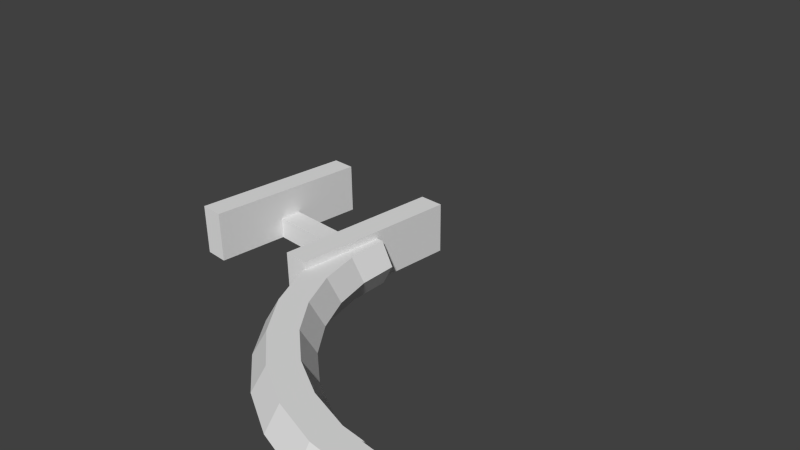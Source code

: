 # Source: hanger.blend  (saved by Blender 2.63.17; exported with 4.5.12 LTS)
import bpy
from mathutils import Matrix  # noqa: F401  (used for matrix-valued properties, if any)

bpy.ops.wm.read_factory_settings(use_empty=True)
scene = bpy.context.scene
scene.name = 'Scene'

# ---- collections
col_collection_1 = bpy.data.collections.new('Collection 1'); scene.collection.children.link(col_collection_1)

# ---- world
world_world = bpy.data.worlds.new('World'); scene.world = world_world
world_world.color = (0.05088, 0.05088, 0.05088)
world_world.use_sun_shadow = False
world_world.sun_shadow_jitter_overblur = 0.0
world_world.cycles.sampling_method = 'MANUAL'
world_world.cycles.sample_map_resolution = 256

# ---- cameras
cam_camera = bpy.data.cameras.new('Camera')
cam_camera.clip_end = 100.0
cam_camera.lens = 35.0
cam_camera.sensor_width = 32.0
cam_camera.sensor_height = 18.0
cam_camera.ortho_scale = 7.314
cam_camera.dof.focus_distance = 0.0
cam_camera.dof.aperture_fstop = 128.0

# ---- meshes
me_hanger_hook = bpy.data.meshes.new('Hanger Hook')
me_hanger_hook.from_pydata([(60.34, 31.82, -0.5), (57.0, 31.82, -0.5), (60.16, 30.08, 2.531), (57.0, 30.08, 2.531), (60.16, 30.08, -3.531), (57.0, 30.08, -3.531), (66.89, 30.43, -0.5), (66.35, 28.77, 2.531), (59.8, 26.6, 2.531), (57.0, 26.6, 2.531), (65.27, 25.44, 2.531), (70.38, 23.17, 2.531), (74.9, 19.88, 2.531), (84.63, 12.3, 2.531), (78.64, 15.72, 2.531), (86.59, 6.289, 2.531), (81.44, 10.88, 2.531), (87.25, 1.937e-14, 2.531), (83.17, 5.562, 2.531), (86.59, -6.289, 2.531), (83.75, 1.86e-14, 2.531), (84.63, -12.3, 2.531), (83.17, -5.562, 2.531), (81.47, -17.78, 2.531), (81.44, -10.88, 2.531), (77.24, -22.48, 2.531), (78.64, -15.72, 2.531), (72.12, -26.2, 2.531), (74.9, -19.88, 2.531), (66.35, -28.77, 2.531), (70.38, -23.17, 2.531), (58.0, -30.08, 2.531), (65.27, -25.44, 2.531), (59.8, -26.6, 2.531), (57.0, -26.75, 2.531), (57.0, -26.6, 2.531), (58.0, -26.75, 2.531), (60.16, -30.08, 2.531), (81.47, 17.78, 2.531), (77.24, 22.48, 2.531), (72.12, 26.2, 2.531), (57.0, 26.6, -3.531), (57.0, 24.86, -0.5), (66.35, 28.77, -3.531), (72.12, 26.2, -3.531), (77.24, 22.48, -3.531), (81.47, 17.78, -3.531), (74.9, 19.88, -3.531), (84.63, 12.3, -3.531), (81.44, 10.88, -3.531), (86.59, 6.289, -3.531), (83.17, 5.562, -3.531), (87.25, 1.937e-14, -3.531), (83.75, 1.86e-14, -3.531), (86.59, -6.289, -3.531), (83.17, -5.562, -3.531), (84.63, -12.3, -3.531), (81.44, -10.88, -3.531), (81.47, -17.78, -3.531), (78.64, -15.72, -3.531), (77.24, -22.48, -3.531), (74.9, -19.88, -3.531), (72.12, -26.2, -3.531), (70.38, -23.17, -3.531), (66.35, -28.77, -3.531), (65.27, -25.44, -3.531), (60.16, -30.08, -3.531), (58.0, -26.75, -3.531), (58.0, -30.08, -3.531), (59.8, -26.6, -3.531), (57.0, -26.6, -3.531), (59.8, 26.6, -3.531), (78.64, 15.72, -3.531), (70.38, 23.17, -3.531), (65.27, 25.44, -3.531), (57.0, -26.75, -3.531), (73.0, 27.71, -0.5), (78.41, 23.78, -0.5), (82.89, 18.81, -0.5), (86.23, 13.02, -0.5), (88.3, 6.653, -0.5), (89.0, 1.976e-14, -0.5), (88.3, -6.653, -0.5), (86.23, -13.02, -0.5), (82.89, -18.81, -0.5), (78.41, -23.78, -0.5), (73.0, -27.71, -0.5), (66.89, -30.43, -0.5), (60.34, -31.82, -0.5), (58.0, -31.82, -0.5), (58.0, -32.0, -0.5), (58.0, -26.75, -3.531), (58.0, -30.25, 2.531), (58.0, -30.25, -3.531), (58.0, -26.75, 2.531), (28.5, -25.0, -0.5), (28.5, -26.75, 2.531), (57.0, -25.0, -0.5), (27.5, -26.75, 2.531), (27.5, -26.75, 2.531), (57.0, -24.86, -0.5), (59.61, -24.86, -0.5), (64.73, -23.78, -0.5), (69.5, -21.65, -0.5), (73.73, -18.58, -0.5), (77.23, -14.69, -0.5), (79.84, -10.17, -0.5), (81.45, -5.198, -0.5), (82.0, 1.821e-14, -0.5), (81.45, 5.198, -0.5), (79.84, 10.17, -0.5), (77.23, 14.69, -0.5), (73.73, 18.58, -0.5), (69.5, 21.65, -0.5), (64.73, 23.78, -0.5), (59.61, 24.86, -0.5), (28.5, -26.75, -3.531), (27.5, -26.75, -3.531), (27.5, -26.75, -3.531), (27.5, -30.25, -3.531), (27.5, -32.0, -0.5), (27.5, -30.25, 2.531), (27.5, -30.08, -3.531), (27.5, -30.08, 2.531), (27.5, -31.82, -0.5), (2.335, -5.562, 2.531), (1.75, 7.598e-16, 2.531), (0.75, 5.377e-16, 2.531), (0.8652, -12.3, 2.531), (0.75, -11.5, 2.531), (0.6041, -11.5, 2.531), (4.027, -17.78, 2.531), (28.5, -26.6, 2.531), (6.859, -15.72, 2.531), (4.063, -10.88, 2.531), (8.259, -22.48, 2.531), (10.6, -19.88, 2.531), (13.38, -26.2, 2.531), (20.23, -25.44, 2.531), (15.12, -23.17, 2.531), (19.15, -28.77, 2.531), (25.7, -26.6, 2.531), (25.34, -30.08, 2.531), (28.5, -24.86, -0.5), (28.5, -26.6, -3.531), (1.75, 1.74e-17, -3.531), (2.335, -5.562, -3.531), (-1.0, -5.932e-16, -3.531), (4.063, -10.88, -3.531), (8.259, -22.48, -3.531), (20.23, -25.44, -3.531), (15.12, -23.17, -3.531), (25.7, -26.6, -3.531), (25.34, -30.08, -3.531), (19.15, -28.77, -3.531), (10.6, -19.88, -3.531), (13.38, -26.2, -3.531), (6.859, -15.72, -3.531), (4.027, -17.78, -3.531), (0.8652, -12.3, -3.531), (-1.0, -1.5, -3.531), (-1.089, -6.289, -3.531), (-1.592, -1.5, -3.531), (25.16, -31.82, -0.5), (4.046, -5.198, -0.5), (3.5, 7.772e-16, -0.5), (5.661, -10.17, -0.5), (8.275, -14.69, -0.5), (11.77, -18.58, -0.5), (16.0, -21.65, -0.5), (20.77, -23.78, -0.5), (25.89, -24.86, -0.5), (18.61, -30.43, -0.5), (12.5, -27.71, -0.5), (7.088, -23.78, -0.5), (2.611, -18.81, -0.5), (-0.7335, -13.02, -0.5), (-0.8136, -11.5, 0.183), (0.75, -11.5, 3.5), (-2.75, -11.5, 3.5), (-2.75, -11.5, -3.5), (-1.226, -11.5, -0.5), (0.5854, -11.5, -3.5), (0.3438, -11.5, -3.1), (0.75, 11.5, 3.5), (0.75, -2.008e-16, -3.5), (0.75, 11.5, -3.5), (-1.0, -5.894e-16, -3.5), (-1.0, 1.5, -3.55), (-1.0, 1.5, -3.5), (-1.0, -1.5, -3.55), (-3.313, -1.5, -0.55), (-17.75, -1.5, -0.55), (-17.75, -1.5, -3.5), (-2.75, -1.5, -3.5), (-18.0, -1.5, -3.5), (-18.0, -1.5, -3.55), (-1.61, -1.5, -3.5), (-2.925, -1.5, -1.223), (-2.75, -1.5, -1.526), (-1.114, -6.225, -3.5), (-1.106, -6.293, -3.5), (-2.75, 11.5, 3.5), (-2.75, -6.332, -0.3537), (-2.75, -4.515e-16, 0.799), (-2.75, -1.956, -1.443), (-2.75, 1.5, -0.55), (-2.75, 11.5, -3.5), (-2.75, 1.5, -3.5), (-2.75, -6.642, -0.5898), (-2.75, -6.642, -0.4102), (-2.75, -6.809, -0.5), (-2.75, -6.731, -0.5419), (-2.75, -6.167e-16, -0.55), (-17.75, 1.5, -0.55), (-17.75, 1.5, -3.5), (-18.0, 1.5, -3.55), (-18.0, 1.5, -3.5), (-3.471, -7.769e-16, -0.55), (-3.46, -0.1037, -0.55), (-3.5, -7.772e-16, -0.5), (-2.801, -6.653, -0.5), (-21.25, 11.5, -3.5), (-17.75, 11.5, -3.5), (-21.25, -11.5, -3.5), (-17.75, -11.5, -3.5), (-17.75, 11.5, 3.5), (-17.75, -11.5, 3.5), (-21.25, 11.5, 3.5), (-21.25, -11.5, 3.5)], [], [(0, 1, 2), (2, 1, 3), (0, 4, 1), (1, 4, 5), (4, 0, 6), (6, 0, 7), (7, 0, 2), (7, 2, 3), (8, 7, 9), (9, 7, 3), (10, 7, 8), (11, 7, 10), (12, 7, 11), (13, 7, 12), (13, 12, 14), (15, 14, 16), (17, 16, 18), (19, 18, 20), (21, 20, 22), (23, 22, 24), (25, 24, 26), (27, 26, 28), (29, 28, 30), (31, 30, 32), (31, 32, 33), (34, 33, 35), (36, 33, 34), (31, 33, 36), (37, 30, 31), (29, 30, 37), (27, 28, 29), (25, 26, 27), (23, 24, 25), (21, 22, 23), (19, 20, 21), (17, 18, 19), (15, 16, 17), (13, 14, 15), (38, 7, 13), (39, 7, 38), (40, 7, 39), (41, 42, 5), (5, 42, 9), (5, 9, 3), (5, 3, 1), (4, 43, 5), (5, 43, 44), (5, 44, 45), (5, 45, 46), (47, 46, 48), (49, 48, 50), (51, 50, 52), (53, 52, 54), (55, 54, 56), (57, 56, 58), (59, 58, 60), (61, 60, 62), (63, 62, 64), (65, 64, 66), (67, 66, 68), (69, 66, 67), (69, 67, 70), (65, 66, 69), (63, 64, 65), (61, 62, 63), (59, 60, 61), (57, 58, 59), (41, 5, 71), (55, 56, 57), (53, 54, 55), (51, 52, 53), (49, 50, 51), (72, 48, 49), (47, 48, 72), (73, 46, 47), (71, 5, 74), (5, 46, 73), (5, 73, 74), (75, 70, 67), (4, 6, 43), (43, 6, 76), (76, 6, 40), (40, 6, 7), (39, 76, 40), (77, 76, 39), (38, 77, 39), (78, 77, 38), (13, 78, 38), (79, 78, 13), (15, 79, 13), (80, 79, 15), (17, 80, 15), (81, 80, 17), (81, 17, 19), (82, 81, 19), (82, 19, 21), (83, 82, 21), (83, 21, 23), (84, 83, 23), (84, 23, 25), (85, 84, 25), (85, 25, 27), (86, 85, 27), (86, 27, 29), (87, 86, 29), (87, 29, 37), (87, 37, 88), (88, 37, 31), (89, 88, 31), (89, 90, 68), (91, 67, 68), (31, 92, 89), (93, 91, 68), (36, 94, 31), (94, 92, 31), (92, 90, 89), (90, 93, 68), (95, 96, 97), (98, 96, 99), (94, 96, 98), (34, 96, 94), (97, 96, 34), (34, 94, 36), (75, 97, 70), (35, 97, 34), (100, 97, 35), (70, 97, 100), (101, 100, 33), (33, 100, 35), (32, 101, 33), (32, 30, 102), (32, 102, 101), (30, 28, 103), (30, 103, 102), (28, 26, 104), (28, 104, 103), (26, 24, 105), (26, 105, 104), (24, 22, 106), (24, 106, 105), (22, 20, 107), (22, 107, 106), (20, 18, 108), (107, 20, 108), (18, 16, 109), (108, 18, 109), (16, 14, 110), (109, 16, 110), (14, 12, 111), (110, 14, 111), (12, 11, 112), (111, 12, 112), (11, 10, 113), (112, 11, 113), (10, 8, 114), (113, 10, 114), (115, 8, 9), (42, 115, 9), (114, 8, 115), (41, 71, 115), (42, 41, 115), (115, 71, 74), (115, 74, 114), (114, 74, 73), (113, 114, 73), (113, 73, 47), (112, 113, 47), (112, 47, 72), (111, 112, 72), (111, 72, 49), (110, 111, 49), (110, 49, 51), (109, 110, 51), (109, 51, 53), (108, 109, 53), (55, 108, 53), (107, 108, 55), (57, 107, 55), (106, 107, 57), (59, 106, 57), (105, 106, 59), (61, 105, 59), (104, 105, 61), (63, 104, 61), (103, 104, 63), (65, 103, 63), (102, 103, 65), (69, 102, 65), (101, 102, 69), (101, 69, 100), (100, 69, 70), (95, 97, 116), (116, 97, 75), (75, 67, 91), (75, 91, 116), (116, 91, 117), (116, 117, 118), (68, 66, 88), (89, 68, 88), (66, 64, 88), (64, 62, 87), (88, 64, 87), (62, 60, 86), (87, 62, 86), (60, 58, 85), (86, 60, 85), (58, 56, 84), (85, 58, 84), (56, 54, 83), (84, 56, 83), (54, 52, 82), (83, 54, 82), (52, 50, 81), (52, 81, 82), (50, 48, 80), (50, 80, 81), (48, 46, 79), (48, 79, 80), (46, 45, 78), (46, 78, 79), (45, 44, 77), (45, 77, 78), (44, 43, 76), (44, 76, 77), (117, 91, 119), (119, 91, 93), (120, 119, 93), (90, 120, 93), (92, 121, 120), (90, 92, 120), (94, 98, 121), (92, 94, 121), (118, 117, 122), (122, 117, 119), (122, 119, 120), (123, 98, 99), (124, 121, 123), (121, 98, 123), (120, 121, 124), (122, 120, 124), (125, 126, 127), (128, 125, 129), (129, 125, 127), (128, 129, 130), (131, 125, 128), (132, 99, 96), (133, 134, 135), (136, 133, 137), (138, 139, 140), (141, 142, 123), (141, 138, 142), (99, 141, 123), (142, 138, 140), (140, 139, 137), (139, 136, 137), (137, 133, 135), (135, 134, 131), (134, 125, 131), (132, 141, 99), (132, 96, 95), (143, 132, 95), (116, 144, 95), (144, 143, 95), (145, 146, 147), (147, 146, 148), (148, 149, 147), (150, 122, 151), (152, 144, 116), (152, 116, 118), (152, 118, 122), (152, 122, 150), (151, 122, 153), (151, 153, 154), (151, 154, 155), (155, 154, 156), (155, 156, 157), (157, 156, 149), (157, 149, 148), (147, 149, 158), (147, 158, 159), (160, 159, 161), (147, 159, 160), (160, 161, 162), (153, 122, 124), (163, 153, 124), (124, 123, 142), (163, 124, 142), (134, 164, 125), (165, 126, 125), (164, 165, 125), (133, 166, 134), (166, 164, 134), (136, 167, 133), (167, 166, 133), (139, 168, 136), (168, 167, 136), (138, 169, 139), (169, 168, 139), (141, 170, 138), (170, 169, 138), (143, 171, 132), (132, 171, 141), (171, 170, 141), (142, 140, 163), (163, 140, 172), (140, 137, 172), (172, 137, 173), (137, 135, 173), (173, 135, 174), (135, 131, 174), (174, 131, 175), (131, 128, 175), (175, 128, 176), (130, 177, 128), (128, 177, 176), (178, 179, 180), (181, 178, 180), (182, 183, 180), (183, 181, 180), (177, 178, 181), (130, 178, 177), (130, 129, 178), (127, 184, 178), (127, 185, 186), (186, 184, 127), (129, 127, 178), (127, 165, 185), (145, 147, 185), (145, 185, 165), (165, 127, 126), (185, 147, 187), (143, 144, 171), (171, 144, 152), (188, 189, 187), (160, 188, 147), (147, 188, 187), (190, 188, 160), (191, 192, 193), (194, 191, 193), (195, 196, 193), (196, 190, 193), (190, 162, 193), (162, 194, 193), (162, 197, 194), (194, 198, 191), (194, 199, 198), (160, 162, 190), (197, 162, 200), (200, 162, 161), (161, 159, 201), (182, 159, 183), (201, 159, 182), (201, 200, 161), (176, 159, 158), (181, 183, 176), (176, 183, 159), (175, 158, 149), (175, 176, 158), (174, 149, 156), (174, 175, 149), (173, 156, 154), (173, 174, 156), (172, 154, 153), (172, 173, 154), (172, 153, 163), (150, 171, 152), (150, 170, 171), (150, 151, 170), (151, 169, 170), (151, 155, 169), (155, 168, 169), (155, 157, 168), (157, 167, 168), (157, 148, 167), (148, 166, 167), (148, 146, 166), (146, 164, 166), (146, 145, 164), (145, 165, 164), (176, 177, 181), (184, 202, 179), (178, 184, 179), (194, 197, 180), (180, 197, 200), (180, 200, 201), (201, 182, 180), (203, 179, 204), (194, 205, 199), (206, 207, 208), (194, 209, 205), (202, 207, 204), (202, 204, 179), (179, 203, 210), (210, 211, 179), (211, 212, 209), (211, 209, 194), (211, 194, 180), (211, 180, 179), (204, 207, 206), (204, 206, 213), (202, 184, 207), (207, 184, 186), (207, 186, 208), (189, 186, 185), (208, 186, 189), (189, 185, 187), (214, 206, 215), (215, 206, 208), (208, 189, 188), (208, 188, 215), (215, 188, 216), (215, 216, 217), (216, 188, 196), (196, 188, 190), (206, 214, 192), (218, 206, 192), (191, 219, 192), (219, 218, 192), (218, 213, 206), (220, 219, 221), (221, 219, 191), (221, 191, 198), (221, 198, 205), (221, 205, 209), (205, 198, 199), (217, 216, 195), (195, 216, 196), (222, 223, 224), (217, 223, 215), (224, 223, 217), (224, 195, 193), (224, 193, 225), (195, 224, 217), (223, 226, 227), (214, 223, 227), (225, 193, 227), (193, 192, 227), (192, 214, 227), (214, 215, 223), (221, 209, 212), (211, 221, 212), (211, 210, 221), (210, 203, 221), (204, 220, 203), (203, 220, 221), (218, 220, 213), (213, 220, 204), (219, 220, 218), (228, 222, 229), (229, 222, 224), (227, 229, 224), (225, 227, 224), (228, 226, 222), (222, 226, 223), (226, 228, 229), (227, 226, 229)])
me_hanger_hook.use_remesh_preserve_volume = False
me_hanger_hook.use_remesh_preserve_attributes = False
me_hanger_hook.use_mirror_vertex_groups = False
me_hanger_hook.update()

# ---- objects
ob_hanger_hook = bpy.data.objects.new('Hanger Hook', me_hanger_hook)
ob_camera = bpy.data.objects.new('Camera', cam_camera)

# ---- transforms, parenting, visibility, modifiers, constraints
ob_hanger_hook.location = (0.0, 0.0, 0.0)
ob_hanger_hook.scale = (0.1, 0.1, 0.1)
ob_hanger_hook.lineart.crease_threshold = 0.0
ob_camera.location = (7.481, -6.508, 5.344)
ob_camera.rotation_euler = (1.109, 0.01082, 0.8149)
ob_camera.lock_rotations_4d = False
ob_camera.empty_display_type = 'ARROWS'
ob_camera.color = (0.0, 0.0, 0.0, 0.0)
ob_camera.display_type = 'WIRE'
ob_camera.lineart.crease_threshold = 0.0

# ---- collection membership
col_collection_1.objects.link(ob_hanger_hook)
col_collection_1.objects.link(ob_camera)

# ---- scene / render settings (as saved in the file)
scene.camera = ob_camera
scene.frame_start = 1; scene.frame_end = 250; scene.frame_set(0)
scene.render.engine = 'BLENDER_EEVEE_NEXT'
scene.render.image_settings.color_mode = 'RGB'
scene.render.image_settings.compression = 90
scene.render.resolution_percentage = 50
scene.render.dither_intensity = 0.0
scene.render.bake_margin = 2
scene.render.bake_bias = 0.0
scene.cycles.use_denoising = False
scene.cycles.samples = 10
scene.cycles.sampling_pattern = 'TABULATED_SOBOL'
scene.cycles.light_sampling_threshold = 0.0
scene.cycles.use_adaptive_sampling = False
scene.cycles.use_light_tree = False
scene.cycles.blur_glossy = 0.0
scene.cycles.volume_bounces = 1
scene.cycles.pixel_filter_type = 'GAUSSIAN'
scene.cycles.sample_clamp_indirect = 0.0
scene.view_settings.view_transform = 'Standard'
bpy.context.view_layer.update()

# ---- added for rendering (the .blend has no usable light): sun
light_auto_sun = bpy.data.lights.new('AutoSun', 'SUN')
light_auto_sun.energy = 3.0
light_auto_sun.angle = 0.0523599
ob_auto_sun = bpy.data.objects.new('AutoSun', light_auto_sun)
scene.collection.objects.link(ob_auto_sun)
ob_auto_sun.rotation_euler = (0.872665, 0.174533, 0.523599)
bpy.context.view_layer.update()
